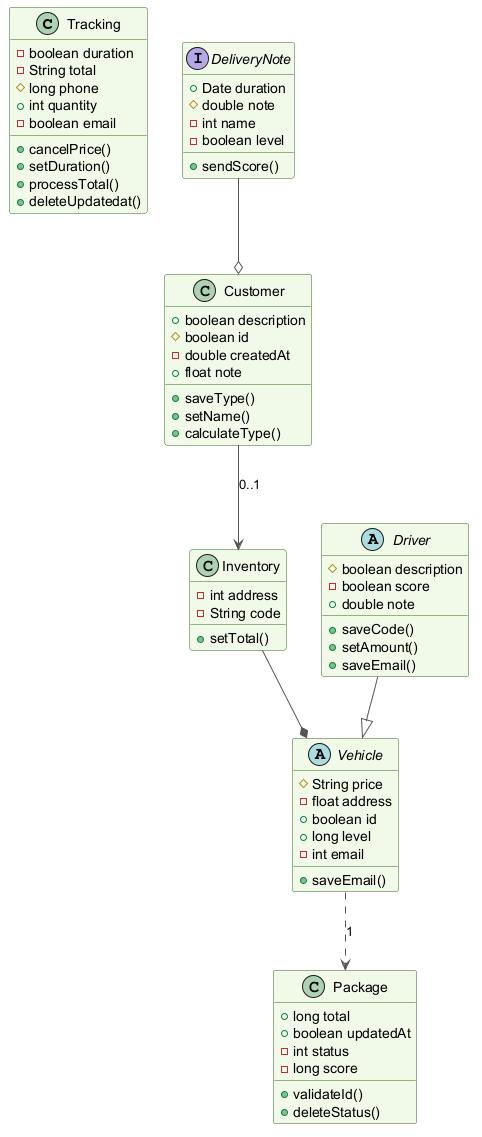

The diagram above was rendered by PlantUML. Its source (embedded in the PNG):
@startuml
skinparam backgroundColor #FFFFFF
skinparam classBackgroundColor #F1F8E9
skinparam classBorderColor #33691E
skinparam ArrowColor #555555
class Tracking {
  -boolean duration
  -String total
  #long phone
  +int quantity
  -boolean email
  +cancelPrice()
  +setDuration()
  +processTotal()
  +deleteUpdatedat()
}
interface DeliveryNote {
  +Date duration
  #double note
  -int name
  -boolean level
  +sendScore()
}
class Inventory {
  -int address
  -String code
  +setTotal()
}
abstract class Vehicle {
  #String price
  -float address
  +boolean id
  +long level
  -int email
  +saveEmail()
}
abstract class Driver {
  #boolean description
  -boolean score
  +double note
  +saveCode()
  +setAmount()
  +saveEmail()
}
class Customer {
  +boolean description
  #boolean id
  -double createdAt
  +float note
  +saveType()
  +setName()
  +calculateType()
}
class Package {
  +long total
  +boolean updatedAt
  -int status
  -long score
  +validateId()
  +deleteStatus()
}
Customer --> Inventory : "0..1"
Inventory --* Vehicle
DeliveryNote --o Customer
Vehicle ..> Package : "1"
Driver --|> Vehicle
@enduml